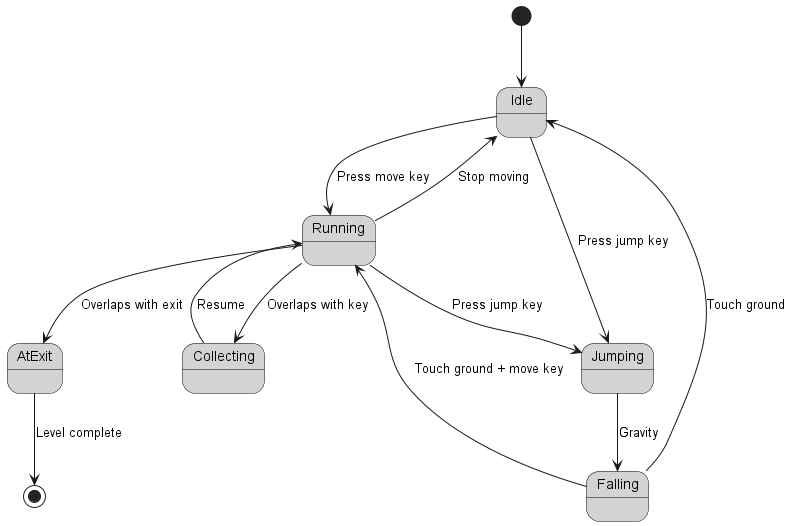

The diagram above was rendered by PlantUML. Its source (embedded in the PNG):
@startuml playerStateDiagram
skinparam monochrome true
skinparam state {
  BackgroundColor LightGray
  BorderColor Black
  FontName "Arial"
}
[*] --> Idle

Idle --> Running : Press move key
Running --> Idle : Stop moving
Running --> Jumping : Press jump key
Idle --> Jumping : Press jump key

Jumping --> Falling : Gravity
Falling --> Idle : Touch ground
Falling --> Running : Touch ground + move key

Running --> Collecting : Overlaps with key
Collecting --> Running : Resume

Running --> AtExit : Overlaps with exit
AtExit --> [*] : Level complete
@enduml